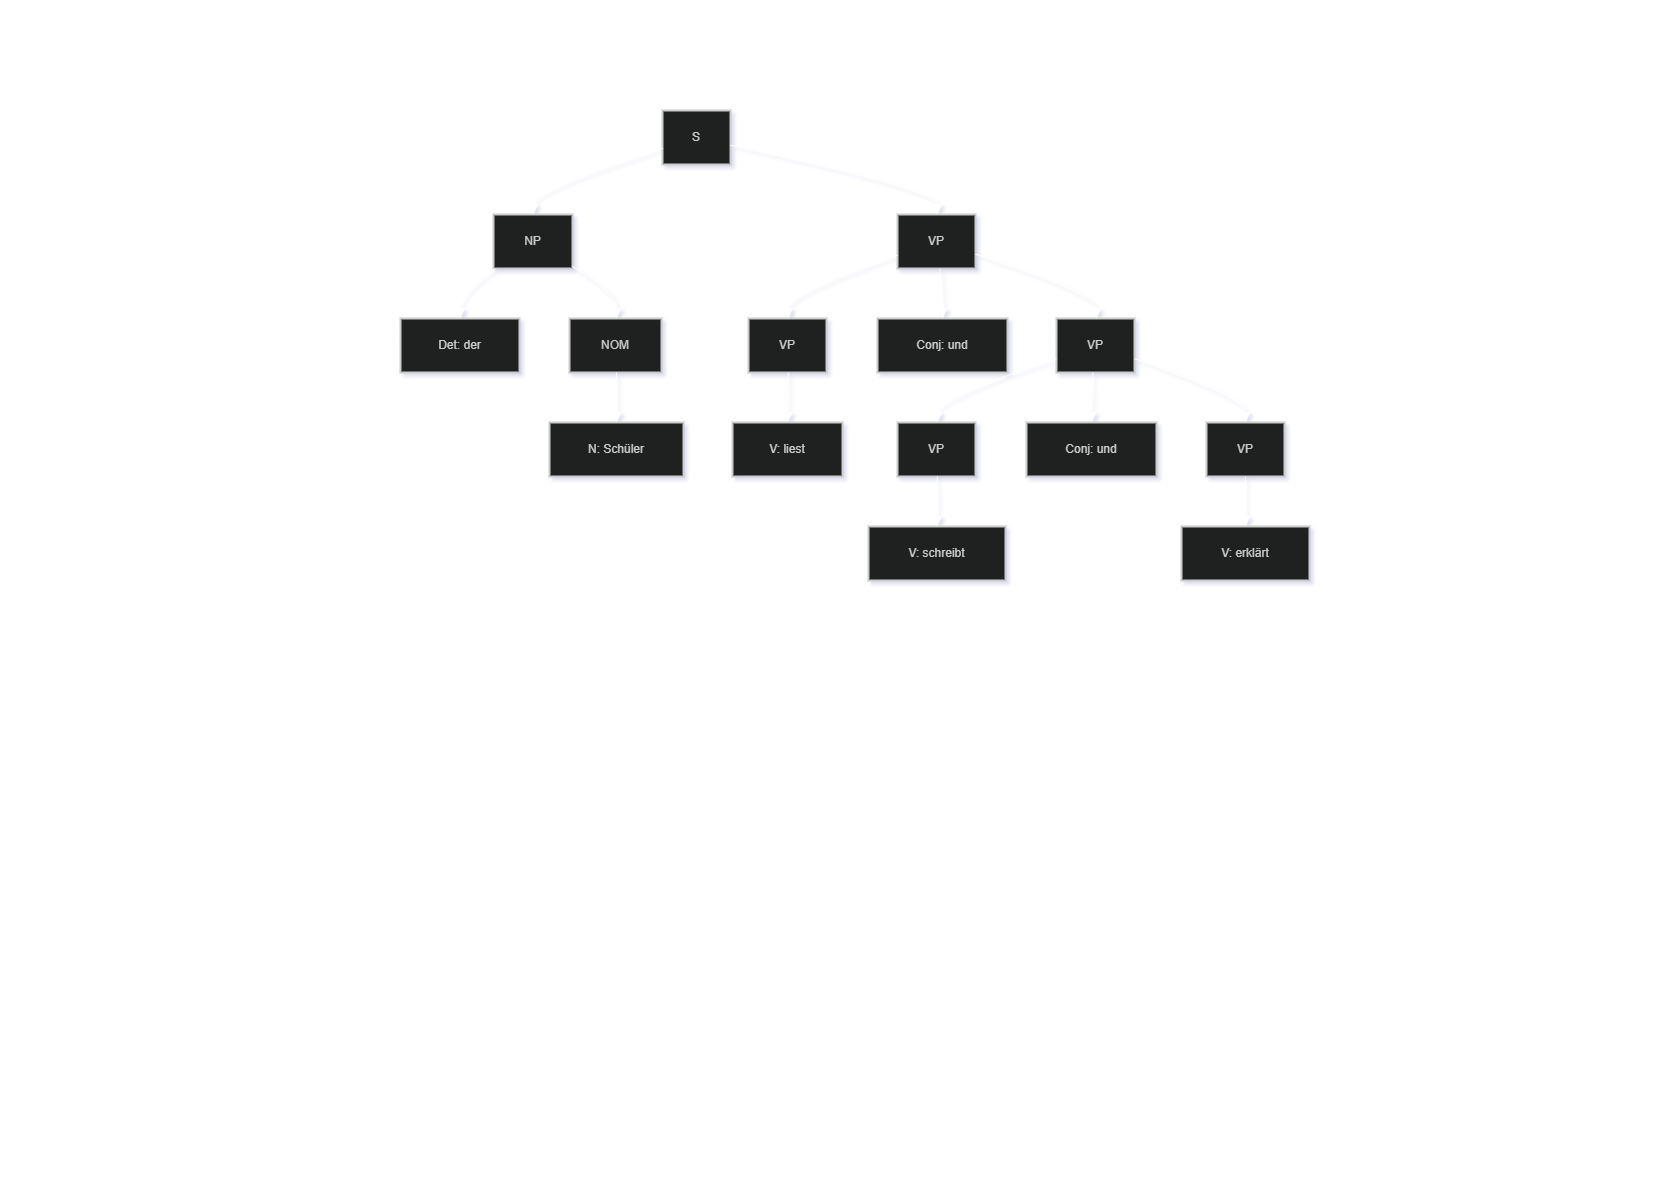

The diagram above was exported from draw.io. Its source (the exported page's mxGraphModel, read from the mxfile embedded in the PNG):
<mxGraphModel dx="2060" dy="1158" grid="1" gridSize="10" guides="1" tooltips="1" connect="1" arrows="1" fold="1" page="1" pageScale="1" pageWidth="827" pageHeight="1169" math="0" shadow="0">
  <root>
    <mxCell id="0" />
    <mxCell id="1" parent="0" />
    <mxCell id="PL_BCmUhOZwVux8NGXS8-151" parent="1" style="whiteSpace=wrap;strokeWidth=2;fillColor=light-dark(#eeeeee,#1f2020);strokeColor=light-dark(#999999,#cccccc);fontColor=light-dark(#333333,#cccccc);" value="S" vertex="1">
      <mxGeometry height="54" width="68" x="662" y="110" as="geometry" />
    </mxCell>
    <mxCell id="PL_BCmUhOZwVux8NGXS8-152" parent="1" style="whiteSpace=wrap;strokeWidth=2;fillColor=light-dark(#eeeeee,#1f2020);strokeColor=light-dark(#999999,#cccccc);fontColor=light-dark(#333333,#cccccc);" value="NP" vertex="1">
      <mxGeometry height="54" width="79" x="493" y="214" as="geometry" />
    </mxCell>
    <mxCell id="PL_BCmUhOZwVux8NGXS8-153" parent="1" style="whiteSpace=wrap;strokeWidth=2;fillColor=light-dark(#eeeeee,#1f2020);strokeColor=light-dark(#999999,#cccccc);fontColor=light-dark(#333333,#cccccc);" value="VP" vertex="1">
      <mxGeometry height="54" width="78" x="897" y="214" as="geometry" />
    </mxCell>
    <mxCell id="PL_BCmUhOZwVux8NGXS8-154" parent="1" style="whiteSpace=wrap;strokeWidth=2;fillColor=light-dark(#eeeeee,#1f2020);strokeColor=light-dark(#999999,#cccccc);fontColor=light-dark(#333333,#cccccc);" value="Det: der" vertex="1">
      <mxGeometry height="54" width="119" x="400" y="318" as="geometry" />
    </mxCell>
    <mxCell id="PL_BCmUhOZwVux8NGXS8-155" parent="1" style="whiteSpace=wrap;strokeWidth=2;fillColor=light-dark(#eeeeee,#1f2020);strokeColor=light-dark(#999999,#cccccc);fontColor=light-dark(#333333,#cccccc);" value="NOM" vertex="1">
      <mxGeometry height="54" width="92" x="569" y="318" as="geometry" />
    </mxCell>
    <mxCell id="PL_BCmUhOZwVux8NGXS8-156" parent="1" style="whiteSpace=wrap;strokeWidth=2;fillColor=light-dark(#eeeeee,#1f2020);strokeColor=light-dark(#999999,#cccccc);fontColor=light-dark(#333333,#cccccc);" value="N: Schüler" vertex="1">
      <mxGeometry height="54" width="134" x="549" y="422" as="geometry" />
    </mxCell>
    <mxCell id="PL_BCmUhOZwVux8NGXS8-157" parent="1" style="whiteSpace=wrap;strokeWidth=2;fillColor=light-dark(#eeeeee,#1f2020);strokeColor=light-dark(#999999,#cccccc);fontColor=light-dark(#333333,#cccccc);" value="VP" vertex="1">
      <mxGeometry height="54" width="78" x="748" y="318" as="geometry" />
    </mxCell>
    <mxCell id="PL_BCmUhOZwVux8NGXS8-158" parent="1" style="whiteSpace=wrap;strokeWidth=2;fillColor=light-dark(#eeeeee,#1f2020);strokeColor=light-dark(#999999,#cccccc);fontColor=light-dark(#333333,#cccccc);" value="Conj: und" vertex="1">
      <mxGeometry height="54" width="130" x="877" y="318" as="geometry" />
    </mxCell>
    <mxCell id="PL_BCmUhOZwVux8NGXS8-159" parent="1" style="whiteSpace=wrap;strokeWidth=2;fillColor=light-dark(#eeeeee,#1f2020);strokeColor=light-dark(#999999,#cccccc);fontColor=light-dark(#333333,#cccccc);" value="VP" vertex="1">
      <mxGeometry height="54" width="78" x="1056" y="318" as="geometry" />
    </mxCell>
    <mxCell id="PL_BCmUhOZwVux8NGXS8-160" parent="1" style="whiteSpace=wrap;strokeWidth=2;fillColor=light-dark(#eeeeee,#1f2020);strokeColor=light-dark(#999999,#cccccc);fontColor=light-dark(#333333,#cccccc);" value="V: liest" vertex="1">
      <mxGeometry height="54" width="110" x="732" y="422" as="geometry" />
    </mxCell>
    <mxCell id="PL_BCmUhOZwVux8NGXS8-161" parent="1" style="whiteSpace=wrap;strokeWidth=2;fillColor=light-dark(#eeeeee,#1f2020);strokeColor=light-dark(#999999,#cccccc);fontColor=light-dark(#333333,#cccccc);" value="VP" vertex="1">
      <mxGeometry height="54" width="78" x="897" y="422" as="geometry" />
    </mxCell>
    <mxCell id="PL_BCmUhOZwVux8NGXS8-162" parent="1" style="whiteSpace=wrap;strokeWidth=2;fillColor=light-dark(#eeeeee,#1f2020);strokeColor=light-dark(#999999,#cccccc);fontColor=light-dark(#333333,#cccccc);" value="Conj: und" vertex="1">
      <mxGeometry height="54" width="130" x="1026" y="422" as="geometry" />
    </mxCell>
    <mxCell id="PL_BCmUhOZwVux8NGXS8-163" parent="1" style="whiteSpace=wrap;strokeWidth=2;fillColor=light-dark(#eeeeee,#1f2020);strokeColor=light-dark(#999999,#cccccc);fontColor=light-dark(#333333,#cccccc);" value="VP" vertex="1">
      <mxGeometry height="54" width="78" x="1206" y="422" as="geometry" />
    </mxCell>
    <mxCell id="PL_BCmUhOZwVux8NGXS8-164" parent="1" style="whiteSpace=wrap;strokeWidth=2;fillColor=light-dark(#eeeeee,#1f2020);strokeColor=light-dark(#999999,#cccccc);fontColor=light-dark(#333333,#cccccc);" value="V: schreibt" vertex="1">
      <mxGeometry height="54" width="137" x="868" y="526" as="geometry" />
    </mxCell>
    <mxCell id="PL_BCmUhOZwVux8NGXS8-165" parent="1" style="whiteSpace=wrap;strokeWidth=2;fillColor=light-dark(#eeeeee,#1f2020);strokeColor=light-dark(#999999,#cccccc);fontColor=light-dark(#333333,#cccccc);" value="V: erklärt" vertex="1">
      <mxGeometry height="54" width="128" x="1181" y="526" as="geometry" />
    </mxCell>
    <mxCell id="PL_BCmUhOZwVux8NGXS8-166" edge="1" parent="1" source="PL_BCmUhOZwVux8NGXS8-151" style="curved=1;startArrow=none;endArrow=block;exitX=0;exitY=0.7;entryX=0.5;entryY=0;rounded=0;fontSize=12;startSize=8;endSize=8;" target="PL_BCmUhOZwVux8NGXS8-152" value="">
      <mxGeometry relative="1" as="geometry">
        <Array as="points">
          <mxPoint x="533" y="189" />
        </Array>
      </mxGeometry>
    </mxCell>
    <mxCell id="PL_BCmUhOZwVux8NGXS8-167" edge="1" parent="1" source="PL_BCmUhOZwVux8NGXS8-151" style="curved=1;startArrow=none;endArrow=block;exitX=0.99;exitY=0.64;entryX=0.51;entryY=0;rounded=0;fontSize=12;startSize=8;endSize=8;" target="PL_BCmUhOZwVux8NGXS8-153" value="">
      <mxGeometry relative="1" as="geometry">
        <Array as="points">
          <mxPoint x="937" y="189" />
        </Array>
      </mxGeometry>
    </mxCell>
    <mxCell id="PL_BCmUhOZwVux8NGXS8-168" edge="1" parent="1" source="PL_BCmUhOZwVux8NGXS8-152" style="curved=1;startArrow=none;endArrow=block;exitX=0.02;exitY=1;entryX=0.5;entryY=0;rounded=0;fontSize=12;startSize=8;endSize=8;" target="PL_BCmUhOZwVux8NGXS8-154" value="">
      <mxGeometry relative="1" as="geometry">
        <Array as="points">
          <mxPoint x="460" y="293" />
        </Array>
      </mxGeometry>
    </mxCell>
    <mxCell id="PL_BCmUhOZwVux8NGXS8-169" edge="1" parent="1" source="PL_BCmUhOZwVux8NGXS8-152" style="curved=1;startArrow=none;endArrow=block;exitX=1;exitY=0.96;entryX=0.51;entryY=0;rounded=0;fontSize=12;startSize=8;endSize=8;" target="PL_BCmUhOZwVux8NGXS8-155" value="">
      <mxGeometry relative="1" as="geometry">
        <Array as="points">
          <mxPoint x="616" y="293" />
        </Array>
      </mxGeometry>
    </mxCell>
    <mxCell id="PL_BCmUhOZwVux8NGXS8-170" edge="1" parent="1" source="PL_BCmUhOZwVux8NGXS8-155" style="curved=1;startArrow=none;endArrow=block;exitX=0.51;exitY=1;entryX=0.5;entryY=0;rounded=0;fontSize=12;startSize=8;endSize=8;" target="PL_BCmUhOZwVux8NGXS8-156" value="">
      <mxGeometry relative="1" as="geometry">
        <Array as="points" />
      </mxGeometry>
    </mxCell>
    <mxCell id="PL_BCmUhOZwVux8NGXS8-171" edge="1" parent="1" source="PL_BCmUhOZwVux8NGXS8-153" style="curved=1;startArrow=none;endArrow=block;exitX=0;exitY=0.75;entryX=0.51;entryY=0;rounded=0;fontSize=12;startSize=8;endSize=8;" target="PL_BCmUhOZwVux8NGXS8-157" value="">
      <mxGeometry relative="1" as="geometry">
        <Array as="points">
          <mxPoint x="787" y="293" />
        </Array>
      </mxGeometry>
    </mxCell>
    <mxCell id="PL_BCmUhOZwVux8NGXS8-172" edge="1" parent="1" source="PL_BCmUhOZwVux8NGXS8-153" style="curved=1;startArrow=none;endArrow=block;exitX=0.54;exitY=1;entryX=0.5;entryY=0;rounded=0;fontSize=12;startSize=8;endSize=8;" target="PL_BCmUhOZwVux8NGXS8-158" value="">
      <mxGeometry relative="1" as="geometry">
        <Array as="points">
          <mxPoint x="942" y="293" />
        </Array>
      </mxGeometry>
    </mxCell>
    <mxCell id="PL_BCmUhOZwVux8NGXS8-173" edge="1" parent="1" source="PL_BCmUhOZwVux8NGXS8-153" style="curved=1;startArrow=none;endArrow=block;exitX=1.01;exitY=0.74;entryX=0.51;entryY=0;rounded=0;fontSize=12;startSize=8;endSize=8;" target="PL_BCmUhOZwVux8NGXS8-159" value="">
      <mxGeometry relative="1" as="geometry">
        <Array as="points">
          <mxPoint x="1096" y="293" />
        </Array>
      </mxGeometry>
    </mxCell>
    <mxCell id="PL_BCmUhOZwVux8NGXS8-174" edge="1" parent="1" source="PL_BCmUhOZwVux8NGXS8-157" style="curved=1;startArrow=none;endArrow=block;exitX=0.51;exitY=1;entryX=0.5;entryY=0;rounded=0;fontSize=12;startSize=8;endSize=8;" target="PL_BCmUhOZwVux8NGXS8-160" value="">
      <mxGeometry relative="1" as="geometry">
        <Array as="points" />
      </mxGeometry>
    </mxCell>
    <mxCell id="PL_BCmUhOZwVux8NGXS8-175" edge="1" parent="1" source="PL_BCmUhOZwVux8NGXS8-159" style="curved=1;startArrow=none;endArrow=block;exitX=0.01;exitY=0.74;entryX=0.51;entryY=0;rounded=0;fontSize=12;startSize=8;endSize=8;" target="PL_BCmUhOZwVux8NGXS8-161" value="">
      <mxGeometry relative="1" as="geometry">
        <Array as="points">
          <mxPoint x="937" y="397" />
        </Array>
      </mxGeometry>
    </mxCell>
    <mxCell id="PL_BCmUhOZwVux8NGXS8-176" edge="1" parent="1" source="PL_BCmUhOZwVux8NGXS8-159" style="curved=1;startArrow=none;endArrow=block;exitX=0.47;exitY=1;entryX=0.5;entryY=0;rounded=0;fontSize=12;startSize=8;endSize=8;" target="PL_BCmUhOZwVux8NGXS8-162" value="">
      <mxGeometry relative="1" as="geometry">
        <Array as="points">
          <mxPoint x="1091" y="397" />
        </Array>
      </mxGeometry>
    </mxCell>
    <mxCell id="PL_BCmUhOZwVux8NGXS8-177" edge="1" parent="1" source="PL_BCmUhOZwVux8NGXS8-159" style="curved=1;startArrow=none;endArrow=block;exitX=1.01;exitY=0.75;entryX=0.5;entryY=0;rounded=0;fontSize=12;startSize=8;endSize=8;" target="PL_BCmUhOZwVux8NGXS8-163" value="">
      <mxGeometry relative="1" as="geometry">
        <Array as="points">
          <mxPoint x="1245" y="397" />
        </Array>
      </mxGeometry>
    </mxCell>
    <mxCell id="PL_BCmUhOZwVux8NGXS8-178" edge="1" parent="1" source="PL_BCmUhOZwVux8NGXS8-161" style="curved=1;startArrow=none;endArrow=block;exitX=0.51;exitY=1;entryX=0.5;entryY=0;rounded=0;fontSize=12;startSize=8;endSize=8;" target="PL_BCmUhOZwVux8NGXS8-164" value="">
      <mxGeometry relative="1" as="geometry">
        <Array as="points" />
      </mxGeometry>
    </mxCell>
    <mxCell id="PL_BCmUhOZwVux8NGXS8-179" edge="1" parent="1" source="PL_BCmUhOZwVux8NGXS8-163" style="curved=1;startArrow=none;endArrow=block;exitX=0.5;exitY=1;entryX=0.5;entryY=0;rounded=0;fontSize=12;startSize=8;endSize=8;" value="">
      <mxGeometry relative="1" as="geometry">
        <Array as="points" />
        <mxPoint x="1245" y="526" as="targetPoint" />
      </mxGeometry>
    </mxCell>
  </root>
</mxGraphModel>